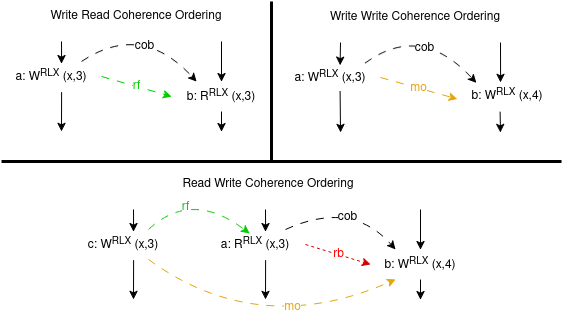

The diagram above was exported from draw.io. Its source (the exported page's mxGraphModel, read from the mxfile embedded in the PNG):
<mxGraphModel dx="880" dy="510" grid="1" gridSize="10" guides="1" tooltips="1" connect="1" arrows="1" fold="1" page="1" pageScale="1" pageWidth="850" pageHeight="1100" math="0" shadow="0">
  <root>
    <mxCell id="0" />
    <mxCell id="1" parent="0" />
    <mxCell id="Wa7gghkHLpVtdwQKRYeb-1" value="a: W&lt;sup&gt;RLX&lt;/sup&gt; (x,3)" style="text;html=1;align=center;verticalAlign=middle;whiteSpace=wrap;rounded=0;" parent="1" vertex="1">
      <mxGeometry x="150" y="180" width="100" height="30" as="geometry" />
    </mxCell>
    <mxCell id="Wa7gghkHLpVtdwQKRYeb-5" value="" style="endArrow=classic;html=1;rounded=0;exitX=0.601;exitY=1.024;exitDx=0;exitDy=0;exitPerimeter=0;" parent="1" source="Wa7gghkHLpVtdwQKRYeb-1" edge="1">
      <mxGeometry width="50" height="50" relative="1" as="geometry">
        <mxPoint x="210" y="220" as="sourcePoint" />
        <mxPoint x="210" y="250" as="targetPoint" />
      </mxGeometry>
    </mxCell>
    <mxCell id="Wa7gghkHLpVtdwQKRYeb-9" value="" style="endArrow=classic;html=1;rounded=0;exitX=1;exitY=0.5;exitDx=0;exitDy=0;strokeColor=#00CC00;fontColor=#00CC00;entryX=0;entryY=0.5;entryDx=0;entryDy=0;dashed=1;dashPattern=8 8;" parent="1" source="Wa7gghkHLpVtdwQKRYeb-1" target="n7VdmoeJEoRbjWd6h2k1-1" edge="1">
      <mxGeometry width="50" height="50" relative="1" as="geometry">
        <mxPoint x="260" y="195" as="sourcePoint" />
        <mxPoint x="310" y="300" as="targetPoint" />
      </mxGeometry>
    </mxCell>
    <mxCell id="Wa7gghkHLpVtdwQKRYeb-10" value="rf" style="edgeLabel;html=1;align=center;verticalAlign=middle;resizable=0;points=[];fontColor=#00CC00;fontSize=12;" parent="Wa7gghkHLpVtdwQKRYeb-9" vertex="1" connectable="0">
      <mxGeometry x="-0.0143" relative="1" as="geometry">
        <mxPoint as="offset" />
      </mxGeometry>
    </mxCell>
    <mxCell id="Wa7gghkHLpVtdwQKRYeb-22" value="" style="endArrow=classic;html=1;rounded=0;exitX=0.5;exitY=1;exitDx=0;exitDy=0;entryX=0.5;entryY=0;entryDx=0;entryDy=0;" parent="1" source="n7VdmoeJEoRbjWd6h2k1-1" edge="1">
      <mxGeometry width="50" height="50" relative="1" as="geometry">
        <mxPoint x="363" y="300" as="sourcePoint" />
        <mxPoint x="370" y="250" as="targetPoint" />
      </mxGeometry>
    </mxCell>
    <mxCell id="n7VdmoeJEoRbjWd6h2k1-1" value="b: R&lt;sup&gt;RLX&lt;/sup&gt; (x,3)" style="text;html=1;align=center;verticalAlign=middle;whiteSpace=wrap;rounded=0;" vertex="1" parent="1">
      <mxGeometry x="320" y="200" width="100" height="30" as="geometry" />
    </mxCell>
    <mxCell id="n7VdmoeJEoRbjWd6h2k1-5" value="" style="endArrow=classic;html=1;rounded=0;entryX=0.601;entryY=0.071;entryDx=0;entryDy=0;entryPerimeter=0;" edge="1" parent="1" target="Wa7gghkHLpVtdwQKRYeb-1">
      <mxGeometry width="50" height="50" relative="1" as="geometry">
        <mxPoint x="210" y="160" as="sourcePoint" />
        <mxPoint x="210" y="180" as="targetPoint" />
      </mxGeometry>
    </mxCell>
    <mxCell id="n7VdmoeJEoRbjWd6h2k1-6" value="" style="endArrow=classic;html=1;rounded=0;entryX=0.5;entryY=0;entryDx=0;entryDy=0;" edge="1" parent="1" target="n7VdmoeJEoRbjWd6h2k1-1">
      <mxGeometry width="50" height="50" relative="1" as="geometry">
        <mxPoint x="370" y="160" as="sourcePoint" />
        <mxPoint x="370" y="249" as="targetPoint" />
      </mxGeometry>
    </mxCell>
    <mxCell id="n7VdmoeJEoRbjWd6h2k1-20" value="" style="endArrow=none;html=1;rounded=0;strokeWidth=3;" edge="1" parent="1">
      <mxGeometry width="50" height="50" relative="1" as="geometry">
        <mxPoint x="420" y="280" as="sourcePoint" />
        <mxPoint x="420" y="120" as="targetPoint" />
      </mxGeometry>
    </mxCell>
    <mxCell id="n7VdmoeJEoRbjWd6h2k1-21" value="" style="endArrow=none;html=1;rounded=0;strokeWidth=3;" edge="1" parent="1">
      <mxGeometry width="50" height="50" relative="1" as="geometry">
        <mxPoint x="710" y="280" as="sourcePoint" />
        <mxPoint x="150" y="280" as="targetPoint" />
      </mxGeometry>
    </mxCell>
    <mxCell id="n7VdmoeJEoRbjWd6h2k1-23" value="" style="curved=1;endArrow=classic;html=1;rounded=0;exitX=0.8;exitY=0;exitDx=0;exitDy=0;entryX=0.25;entryY=0;entryDx=0;entryDy=0;strokeColor=#000000;dashed=1;dashPattern=8 8;labelPosition=center;verticalLabelPosition=top;align=center;verticalAlign=bottom;exitPerimeter=0;" edge="1" parent="1" source="Wa7gghkHLpVtdwQKRYeb-1" target="n7VdmoeJEoRbjWd6h2k1-1">
      <mxGeometry width="50" height="50" relative="1" as="geometry">
        <mxPoint x="235" y="180" as="sourcePoint" />
        <mxPoint x="470" y="280" as="targetPoint" />
        <Array as="points">
          <mxPoint x="290" y="140" />
        </Array>
      </mxGeometry>
    </mxCell>
    <mxCell id="n7VdmoeJEoRbjWd6h2k1-24" value="cob" style="edgeLabel;html=1;align=center;verticalAlign=middle;resizable=0;points=[];fontColor=light-dark(#000000, #00a200);fontSize=12;" vertex="1" connectable="0" parent="n7VdmoeJEoRbjWd6h2k1-23">
      <mxGeometry x="0.1941" y="-15" relative="1" as="geometry">
        <mxPoint as="offset" />
      </mxGeometry>
    </mxCell>
    <mxCell id="n7VdmoeJEoRbjWd6h2k1-25" value="Write Read Coherence Ordering" style="text;html=1;align=center;verticalAlign=middle;whiteSpace=wrap;rounded=0;" vertex="1" parent="1">
      <mxGeometry x="190" y="120" width="190" height="30" as="geometry" />
    </mxCell>
    <mxCell id="n7VdmoeJEoRbjWd6h2k1-46" value="a: W&lt;sup&gt;RLX&lt;/sup&gt; (x,3)" style="text;html=1;align=center;verticalAlign=middle;whiteSpace=wrap;rounded=0;" vertex="1" parent="1">
      <mxGeometry x="429" y="181" width="100" height="30" as="geometry" />
    </mxCell>
    <mxCell id="n7VdmoeJEoRbjWd6h2k1-47" value="" style="endArrow=classic;html=1;rounded=0;exitX=0.596;exitY=0.962;exitDx=0;exitDy=0;exitPerimeter=0;" edge="1" parent="1" source="n7VdmoeJEoRbjWd6h2k1-46">
      <mxGeometry width="50" height="50" relative="1" as="geometry">
        <mxPoint x="490" y="210" as="sourcePoint" />
        <mxPoint x="489" y="251" as="targetPoint" />
      </mxGeometry>
    </mxCell>
    <mxCell id="n7VdmoeJEoRbjWd6h2k1-48" value="" style="endArrow=classic;html=1;rounded=0;exitX=1;exitY=0.5;exitDx=0;exitDy=0;strokeColor=#E5A50A;fontColor=#00CC00;entryX=-0.002;entryY=0.616;entryDx=0;entryDy=0;dashed=1;dashPattern=8 8;entryPerimeter=0;" edge="1" parent="1" source="n7VdmoeJEoRbjWd6h2k1-46" target="n7VdmoeJEoRbjWd6h2k1-56">
      <mxGeometry width="50" height="50" relative="1" as="geometry">
        <mxPoint x="539" y="196" as="sourcePoint" />
        <mxPoint x="599" y="216" as="targetPoint" />
      </mxGeometry>
    </mxCell>
    <mxCell id="n7VdmoeJEoRbjWd6h2k1-49" value="mo" style="edgeLabel;html=1;align=center;verticalAlign=middle;resizable=0;points=[];fontColor=light-dark(#e5a50a, #00a200);fontSize=12;" vertex="1" connectable="0" parent="n7VdmoeJEoRbjWd6h2k1-48">
      <mxGeometry x="-0.0143" relative="1" as="geometry">
        <mxPoint as="offset" />
      </mxGeometry>
    </mxCell>
    <mxCell id="n7VdmoeJEoRbjWd6h2k1-50" value="" style="endArrow=classic;html=1;rounded=0;exitX=0.426;exitY=1.044;exitDx=0;exitDy=0;entryX=0.5;entryY=0;entryDx=0;entryDy=0;exitPerimeter=0;" edge="1" parent="1" source="n7VdmoeJEoRbjWd6h2k1-56">
      <mxGeometry width="50" height="50" relative="1" as="geometry">
        <mxPoint x="649" y="231" as="sourcePoint" />
        <mxPoint x="649" y="251" as="targetPoint" />
      </mxGeometry>
    </mxCell>
    <mxCell id="n7VdmoeJEoRbjWd6h2k1-51" value="" style="endArrow=classic;html=1;rounded=0;entryX=0.596;entryY=0.089;entryDx=0;entryDy=0;entryPerimeter=0;" edge="1" parent="1" target="n7VdmoeJEoRbjWd6h2k1-46">
      <mxGeometry width="50" height="50" relative="1" as="geometry">
        <mxPoint x="489" y="161" as="sourcePoint" />
        <mxPoint x="489" y="181" as="targetPoint" />
      </mxGeometry>
    </mxCell>
    <mxCell id="n7VdmoeJEoRbjWd6h2k1-52" value="" style="endArrow=classic;html=1;rounded=0;entryX=0.431;entryY=0.06;entryDx=0;entryDy=0;entryPerimeter=0;" edge="1" parent="1" target="n7VdmoeJEoRbjWd6h2k1-56">
      <mxGeometry width="50" height="50" relative="1" as="geometry">
        <mxPoint x="649" y="161" as="sourcePoint" />
        <mxPoint x="649" y="201" as="targetPoint" />
      </mxGeometry>
    </mxCell>
    <mxCell id="n7VdmoeJEoRbjWd6h2k1-53" value="" style="curved=1;endArrow=classic;html=1;rounded=0;exitX=0.844;exitY=0.025;exitDx=0;exitDy=0;entryX=0.188;entryY=0.076;entryDx=0;entryDy=0;strokeColor=#000000;dashed=1;dashPattern=8 8;labelPosition=center;verticalLabelPosition=top;align=center;verticalAlign=bottom;entryPerimeter=0;exitPerimeter=0;" edge="1" parent="1" source="n7VdmoeJEoRbjWd6h2k1-46" target="n7VdmoeJEoRbjWd6h2k1-56">
      <mxGeometry width="50" height="50" relative="1" as="geometry">
        <mxPoint x="514" y="181" as="sourcePoint" />
        <mxPoint x="624" y="201" as="targetPoint" />
        <Array as="points">
          <mxPoint x="569" y="141" />
        </Array>
      </mxGeometry>
    </mxCell>
    <mxCell id="n7VdmoeJEoRbjWd6h2k1-54" value="cob" style="edgeLabel;html=1;align=center;verticalAlign=middle;resizable=0;points=[];fontColor=light-dark(#000000, #00a200);fontSize=12;" vertex="1" connectable="0" parent="n7VdmoeJEoRbjWd6h2k1-53">
      <mxGeometry x="0.1941" y="-15" relative="1" as="geometry">
        <mxPoint as="offset" />
      </mxGeometry>
    </mxCell>
    <mxCell id="n7VdmoeJEoRbjWd6h2k1-55" value="Write Write Coherence Ordering" style="text;html=1;align=center;verticalAlign=middle;whiteSpace=wrap;rounded=0;" vertex="1" parent="1">
      <mxGeometry x="469" y="121" width="190" height="30" as="geometry" />
    </mxCell>
    <mxCell id="n7VdmoeJEoRbjWd6h2k1-56" value="b: W&lt;sup&gt;RLX&lt;/sup&gt; (x,4)" style="text;html=1;align=center;verticalAlign=middle;whiteSpace=wrap;rounded=0;" vertex="1" parent="1">
      <mxGeometry x="606" y="199" width="100" height="30" as="geometry" />
    </mxCell>
    <mxCell id="n7VdmoeJEoRbjWd6h2k1-58" value="a: R&lt;sup&gt;RLX&lt;/sup&gt; (x,3)" style="text;html=1;align=center;verticalAlign=middle;whiteSpace=wrap;rounded=0;" vertex="1" parent="1">
      <mxGeometry x="354" y="348" width="100" height="30" as="geometry" />
    </mxCell>
    <mxCell id="n7VdmoeJEoRbjWd6h2k1-59" value="" style="endArrow=classic;html=1;rounded=0;exitX=0.601;exitY=1.024;exitDx=0;exitDy=0;exitPerimeter=0;" edge="1" parent="1" source="n7VdmoeJEoRbjWd6h2k1-58">
      <mxGeometry width="50" height="50" relative="1" as="geometry">
        <mxPoint x="414" y="388" as="sourcePoint" />
        <mxPoint x="414" y="418" as="targetPoint" />
      </mxGeometry>
    </mxCell>
    <mxCell id="n7VdmoeJEoRbjWd6h2k1-60" value="" style="endArrow=classic;html=1;rounded=0;exitX=1;exitY=0.5;exitDx=0;exitDy=0;strokeColor=#CC0000;fontColor=#00CC00;entryX=0;entryY=0.5;entryDx=0;entryDy=0;dashed=1;" edge="1" parent="1" source="n7VdmoeJEoRbjWd6h2k1-58" target="n7VdmoeJEoRbjWd6h2k1-63">
      <mxGeometry width="50" height="50" relative="1" as="geometry">
        <mxPoint x="469" y="363" as="sourcePoint" />
        <mxPoint x="519" y="468" as="targetPoint" />
      </mxGeometry>
    </mxCell>
    <mxCell id="n7VdmoeJEoRbjWd6h2k1-61" value="&lt;span style=&quot;color: light-dark(rgb(255, 0, 0), rgb(237, 237, 237));&quot;&gt;rb&lt;/span&gt;" style="edgeLabel;html=1;align=center;verticalAlign=middle;resizable=0;points=[];fontColor=#00CC00;fontSize=12;" vertex="1" connectable="0" parent="n7VdmoeJEoRbjWd6h2k1-60">
      <mxGeometry x="-0.0143" relative="1" as="geometry">
        <mxPoint as="offset" />
      </mxGeometry>
    </mxCell>
    <mxCell id="n7VdmoeJEoRbjWd6h2k1-62" value="" style="endArrow=classic;html=1;rounded=0;exitX=0.5;exitY=1;exitDx=0;exitDy=0;entryX=0.5;entryY=0;entryDx=0;entryDy=0;" edge="1" parent="1" source="n7VdmoeJEoRbjWd6h2k1-63">
      <mxGeometry width="50" height="50" relative="1" as="geometry">
        <mxPoint x="562" y="468" as="sourcePoint" />
        <mxPoint x="569" y="418" as="targetPoint" />
      </mxGeometry>
    </mxCell>
    <mxCell id="n7VdmoeJEoRbjWd6h2k1-63" value="b: W&lt;sup&gt;RLX&lt;/sup&gt; (x,4)" style="text;html=1;align=center;verticalAlign=middle;whiteSpace=wrap;rounded=0;" vertex="1" parent="1">
      <mxGeometry x="519" y="368" width="100" height="30" as="geometry" />
    </mxCell>
    <mxCell id="n7VdmoeJEoRbjWd6h2k1-64" value="" style="endArrow=classic;html=1;rounded=0;entryX=0.601;entryY=0.071;entryDx=0;entryDy=0;entryPerimeter=0;" edge="1" parent="1" target="n7VdmoeJEoRbjWd6h2k1-58">
      <mxGeometry width="50" height="50" relative="1" as="geometry">
        <mxPoint x="414" y="328" as="sourcePoint" />
        <mxPoint x="414" y="348" as="targetPoint" />
      </mxGeometry>
    </mxCell>
    <mxCell id="n7VdmoeJEoRbjWd6h2k1-65" value="" style="endArrow=classic;html=1;rounded=0;entryX=0.5;entryY=0;entryDx=0;entryDy=0;" edge="1" parent="1" target="n7VdmoeJEoRbjWd6h2k1-63">
      <mxGeometry width="50" height="50" relative="1" as="geometry">
        <mxPoint x="569" y="328" as="sourcePoint" />
        <mxPoint x="569" y="417" as="targetPoint" />
      </mxGeometry>
    </mxCell>
    <mxCell id="n7VdmoeJEoRbjWd6h2k1-66" value="" style="curved=1;endArrow=classic;html=1;rounded=0;exitX=0.8;exitY=0;exitDx=0;exitDy=0;entryX=0.25;entryY=0;entryDx=0;entryDy=0;strokeColor=#000000;dashed=1;dashPattern=8 8;labelPosition=center;verticalLabelPosition=top;align=center;verticalAlign=bottom;exitPerimeter=0;" edge="1" parent="1" source="n7VdmoeJEoRbjWd6h2k1-58" target="n7VdmoeJEoRbjWd6h2k1-63">
      <mxGeometry width="50" height="50" relative="1" as="geometry">
        <mxPoint x="444" y="348" as="sourcePoint" />
        <mxPoint x="679" y="448" as="targetPoint" />
        <Array as="points">
          <mxPoint x="500" y="318" />
        </Array>
      </mxGeometry>
    </mxCell>
    <mxCell id="n7VdmoeJEoRbjWd6h2k1-67" value="cob" style="edgeLabel;html=1;align=center;verticalAlign=middle;resizable=0;points=[];fontColor=light-dark(#000000, #00a200);fontSize=12;" vertex="1" connectable="0" parent="n7VdmoeJEoRbjWd6h2k1-66">
      <mxGeometry x="0.1941" y="-15" relative="1" as="geometry">
        <mxPoint as="offset" />
      </mxGeometry>
    </mxCell>
    <mxCell id="n7VdmoeJEoRbjWd6h2k1-68" value="Read Write Coherence Ordering" style="text;html=1;align=center;verticalAlign=middle;whiteSpace=wrap;rounded=0;" vertex="1" parent="1">
      <mxGeometry x="322" y="288" width="190" height="30" as="geometry" />
    </mxCell>
    <mxCell id="n7VdmoeJEoRbjWd6h2k1-73" value="c: W&lt;sup&gt;RLX&lt;/sup&gt; (x,3)" style="text;html=1;align=center;verticalAlign=middle;whiteSpace=wrap;rounded=0;" vertex="1" parent="1">
      <mxGeometry x="222" y="348" width="100" height="30" as="geometry" />
    </mxCell>
    <mxCell id="n7VdmoeJEoRbjWd6h2k1-74" value="" style="endArrow=classic;html=1;rounded=0;exitX=0.601;exitY=1.024;exitDx=0;exitDy=0;exitPerimeter=0;" edge="1" parent="1" source="n7VdmoeJEoRbjWd6h2k1-73">
      <mxGeometry width="50" height="50" relative="1" as="geometry">
        <mxPoint x="282" y="388" as="sourcePoint" />
        <mxPoint x="282" y="418" as="targetPoint" />
      </mxGeometry>
    </mxCell>
    <mxCell id="n7VdmoeJEoRbjWd6h2k1-75" value="" style="endArrow=classic;html=1;rounded=0;entryX=0.601;entryY=0.071;entryDx=0;entryDy=0;entryPerimeter=0;" edge="1" parent="1" target="n7VdmoeJEoRbjWd6h2k1-73">
      <mxGeometry width="50" height="50" relative="1" as="geometry">
        <mxPoint x="282" y="328" as="sourcePoint" />
        <mxPoint x="282" y="348" as="targetPoint" />
      </mxGeometry>
    </mxCell>
    <mxCell id="n7VdmoeJEoRbjWd6h2k1-79" value="" style="curved=1;endArrow=classic;html=1;rounded=0;exitX=0.75;exitY=1;exitDx=0;exitDy=0;entryX=0.25;entryY=1;entryDx=0;entryDy=0;strokeColor=#E5A50A;dashed=1;dashPattern=8 8;" edge="1" parent="1" source="n7VdmoeJEoRbjWd6h2k1-73" target="n7VdmoeJEoRbjWd6h2k1-63">
      <mxGeometry width="50" height="50" relative="1" as="geometry">
        <mxPoint x="597" y="338" as="sourcePoint" />
        <mxPoint x="647" y="288" as="targetPoint" />
        <Array as="points">
          <mxPoint x="407" y="458" />
        </Array>
      </mxGeometry>
    </mxCell>
    <mxCell id="n7VdmoeJEoRbjWd6h2k1-80" value="&lt;font style=&quot;font-size: 12px;&quot;&gt;&lt;span style=&quot;&quot;&gt;mo&lt;/span&gt;&lt;/font&gt;" style="edgeLabel;html=1;align=center;verticalAlign=middle;resizable=0;points=[];fontColor=#E5A50A;" vertex="1" connectable="0" parent="n7VdmoeJEoRbjWd6h2k1-79">
      <mxGeometry x="0.2601" y="16" relative="1" as="geometry">
        <mxPoint as="offset" />
      </mxGeometry>
    </mxCell>
    <mxCell id="n7VdmoeJEoRbjWd6h2k1-81" value="" style="curved=1;endArrow=classic;html=1;rounded=0;strokeColor=#00CC00;dashed=1;dashPattern=8 8;exitX=0.75;exitY=0;exitDx=0;exitDy=0;entryX=0.44;entryY=0.133;entryDx=0;entryDy=0;entryPerimeter=0;" edge="1" parent="1" source="n7VdmoeJEoRbjWd6h2k1-73" target="n7VdmoeJEoRbjWd6h2k1-58">
      <mxGeometry width="50" height="50" relative="1" as="geometry">
        <mxPoint x="597" y="338" as="sourcePoint" />
        <mxPoint x="647" y="288" as="targetPoint" />
        <Array as="points">
          <mxPoint x="340" y="308" />
        </Array>
      </mxGeometry>
    </mxCell>
    <mxCell id="n7VdmoeJEoRbjWd6h2k1-82" value="&lt;span style=&quot;color: rgb(0, 204, 0);&quot;&gt;&lt;font style=&quot;font-size: 12px;&quot;&gt;rf&lt;/font&gt;&lt;/span&gt;" style="edgeLabel;html=1;align=center;verticalAlign=middle;resizable=0;points=[];" vertex="1" connectable="0" parent="n7VdmoeJEoRbjWd6h2k1-81">
      <mxGeometry x="-0.3558" y="-9" relative="1" as="geometry">
        <mxPoint as="offset" />
      </mxGeometry>
    </mxCell>
  </root>
</mxGraphModel>